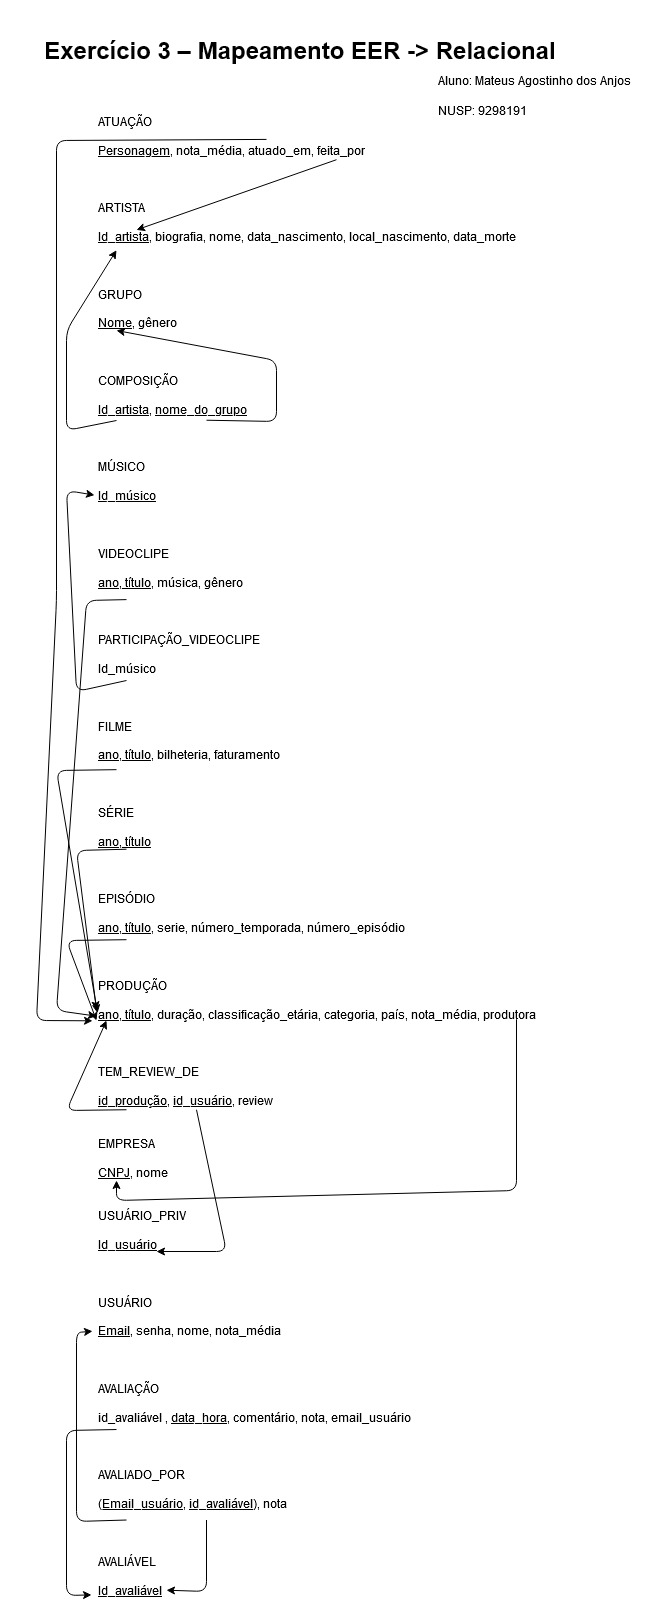

The diagram above was exported from draw.io. Its source (the exported page's mxGraphModel, read from the mxfile embedded in the PNG):
<mxGraphModel dx="1422" dy="791" grid="1" gridSize="10" guides="1" tooltips="1" connect="1" arrows="1" fold="1" page="1" pageScale="1" pageWidth="827" pageHeight="1169" math="0" shadow="0">
  <root>
    <mxCell id="0" />
    <mxCell id="1" parent="0" />
    <mxCell id="_3alN-JdCtV_eIF5NBsY-23" value="&lt;p style=&quot;font-size: 24px&quot;&gt;&lt;font style=&quot;font-size: 24px&quot;&gt;&lt;b&gt;&lt;font style=&quot;font-size: 24px&quot;&gt;&lt;span&gt;Exercício 3 – Mapeamento EER -&amp;gt; Relacional&lt;/span&gt; &lt;br&gt;&lt;/font&gt;&lt;/b&gt;&lt;/font&gt;&lt;/p&gt;" style="text;html=1;strokeColor=none;fillColor=none;align=center;verticalAlign=middle;whiteSpace=wrap;rounded=0;shadow=0;glass=0;" vertex="1" parent="1">
      <mxGeometry x="114" width="600" height="100" as="geometry" />
    </mxCell>
    <mxCell id="_3alN-JdCtV_eIF5NBsY-24" value="NUSP: 9298191" style="text;strokeColor=none;fillColor=none;align=left;verticalAlign=middle;whiteSpace=wrap;rounded=0;shadow=0;glass=0;labelPosition=center;verticalLabelPosition=middle;html=1;" vertex="1" parent="1">
      <mxGeometry x="550" y="80" width="210" height="60" as="geometry" />
    </mxCell>
    <mxCell id="_3alN-JdCtV_eIF5NBsY-25" value="&lt;font style=&quot;font-size: 12px&quot;&gt;Aluno: Mateus Agostinho dos Anjos&lt;/font&gt;" style="text;html=1;strokeColor=none;fillColor=none;align=left;verticalAlign=middle;whiteSpace=wrap;rounded=0;shadow=0;glass=0;" vertex="1" parent="1">
      <mxGeometry x="550" y="50" width="210" height="60" as="geometry" />
    </mxCell>
    <mxCell id="_3alN-JdCtV_eIF5NBsY-3" value="&lt;br&gt;&lt;br&gt;&amp;nbsp;&lt;br&gt;&lt;br&gt;ATUAÇÃO&lt;br&gt;&lt;br&gt;&lt;u&gt;Personagem&lt;/u&gt;, nota_média, atuado_em, feita_por&lt;br&gt;&lt;br&gt;&amp;nbsp;&lt;br&gt;&lt;br&gt;ARTISTA&lt;br&gt;&lt;br&gt;&lt;u&gt;Id_artista&lt;/u&gt;, biografia, nome, data_nascimento, local_nascimento, data_morte&lt;br&gt;&lt;br&gt;&amp;nbsp;&lt;br&gt;&lt;br&gt;GRUPO&lt;br&gt;&lt;br&gt;&lt;u&gt;Nome&lt;/u&gt;, gênero&lt;br&gt;&lt;br&gt;&amp;nbsp;&lt;br&gt;&lt;br&gt;COMPOSIÇÃO&lt;br&gt;&lt;br&gt;&lt;u&gt;Id_artista&lt;/u&gt;, &lt;u&gt;nome_do_grupo&lt;/u&gt;&lt;br&gt;&lt;br&gt;&amp;nbsp;&lt;br&gt;&lt;br&gt;MÚSICO&lt;br&gt;&lt;br&gt;&lt;u&gt;Id_músico&lt;/u&gt;&lt;br&gt;&lt;br&gt;&amp;nbsp;&lt;br&gt;&lt;br&gt;VIDEOCLIPE&lt;br&gt;&lt;br&gt;&lt;u&gt;ano, título&lt;/u&gt;, música, gênero&lt;br&gt;&lt;br&gt;&amp;nbsp;&lt;br&gt;&lt;br&gt;PARTICIPAÇÃO_VIDEOCLIPE&lt;br&gt;&lt;br&gt;Id_músico&lt;br&gt;&lt;br&gt;&amp;nbsp;&lt;br&gt;&lt;br&gt;FILME&lt;br&gt;&lt;br&gt;&lt;u&gt;ano, título&lt;/u&gt;, bilheteria, faturamento&lt;br&gt;&lt;br&gt;&amp;nbsp;&lt;br&gt;&lt;br&gt;SÉRIE&lt;br&gt;&lt;br&gt;&lt;u&gt;ano, título&lt;/u&gt;&lt;br&gt;&lt;br&gt;&amp;nbsp;&lt;br&gt;&lt;br&gt;EPISÓDIO&lt;br&gt;&lt;br&gt;&lt;u&gt;ano, título&lt;/u&gt;, serie, número_temporada, número_episódio&lt;br&gt;&lt;br&gt;&amp;nbsp;&lt;br&gt;&lt;br&gt;PRODUÇÃO&lt;br&gt;&lt;br&gt;&lt;u&gt;ano, título&lt;/u&gt;, duração, classificação_etária, categoria, país, nota_média, produtora&lt;br&gt;&lt;br&gt;&amp;nbsp;&lt;br&gt;&lt;br&gt;TEM_REVIEW_DE&lt;br&gt;&lt;br&gt;&lt;u&gt;id_produção&lt;/u&gt;, &lt;u&gt;id_usuário&lt;/u&gt;, review&lt;br&gt;&lt;div&gt;&lt;br&gt;&lt;/div&gt;&lt;div&gt;&lt;br&gt;&lt;/div&gt;EMPRESA&lt;br&gt;&lt;br&gt;&lt;u&gt;CNPJ&lt;/u&gt;, nome&lt;br&gt;&lt;br&gt;&amp;nbsp;&lt;br&gt;USUÁRIO_PRIV&lt;br&gt;&lt;br&gt;&lt;u&gt;Id_usuário&lt;/u&gt;&lt;br&gt;&lt;br&gt;&amp;nbsp;&lt;br&gt;&lt;br&gt;USUÁRIO&lt;br&gt;&lt;br&gt;&lt;u&gt;Email&lt;/u&gt;, senha, nome, nota_média&lt;br&gt;&lt;br&gt;&amp;nbsp;&lt;br&gt;&lt;br&gt;AVALIAÇÃO&lt;br&gt;&lt;br&gt;id_avaliável , &lt;u&gt;data_hora&lt;/u&gt;, comentário, nota, email_usuário&lt;br&gt;&lt;br&gt;&amp;nbsp;&lt;br&gt;&lt;br&gt;AVALIADO_POR&lt;br&gt;&lt;br&gt;&lt;u&gt;(Email_usuário&lt;/u&gt;, &lt;u&gt;id_avaliável&lt;/u&gt;), nota&lt;br&gt;&lt;br&gt;&amp;nbsp;&lt;br&gt;&lt;br&gt;AVALIÁVEL&lt;br&gt;&lt;br&gt;&lt;u&gt;Id_avaliável&lt;/u&gt;" style="text;html=1;shadow=0;glass=0;" vertex="1" parent="1">
      <mxGeometry x="210" y="50" width="500" height="1560" as="geometry" />
    </mxCell>
    <mxCell id="_3alN-JdCtV_eIF5NBsY-8" value="" style="endArrow=classic;html=1;strokeColor=#000000;exitX=0.34;exitY=0.057;exitDx=0;exitDy=0;exitPerimeter=0;entryX=-0.008;entryY=0.622;entryDx=0;entryDy=0;entryPerimeter=0;" edge="1" parent="1" source="_3alN-JdCtV_eIF5NBsY-3" target="_3alN-JdCtV_eIF5NBsY-3">
      <mxGeometry width="50" height="50" relative="1" as="geometry">
        <mxPoint x="310" y="300" as="sourcePoint" />
        <mxPoint x="180" y="1020" as="targetPoint" />
        <Array as="points">
          <mxPoint x="170" y="140" />
          <mxPoint x="170" y="600" />
          <mxPoint x="150" y="1020" />
        </Array>
      </mxGeometry>
    </mxCell>
    <mxCell id="_3alN-JdCtV_eIF5NBsY-9" value="" style="endArrow=classic;html=1;strokeColor=#000000;entryX=0.04;entryY=0.128;entryDx=0;entryDy=0;entryPerimeter=0;" edge="1" parent="1" target="_3alN-JdCtV_eIF5NBsY-3">
      <mxGeometry width="50" height="50" relative="1" as="geometry">
        <mxPoint x="230" y="420" as="sourcePoint" />
        <mxPoint x="410" y="290" as="targetPoint" />
        <Array as="points">
          <mxPoint x="180" y="430" />
          <mxPoint x="180" y="330" />
        </Array>
      </mxGeometry>
    </mxCell>
    <mxCell id="_3alN-JdCtV_eIF5NBsY-10" value="" style="endArrow=classic;html=1;strokeColor=#000000;exitX=0.22;exitY=0.237;exitDx=0;exitDy=0;exitPerimeter=0;" edge="1" parent="1" source="_3alN-JdCtV_eIF5NBsY-3">
      <mxGeometry width="50" height="50" relative="1" as="geometry">
        <mxPoint x="330" y="340" as="sourcePoint" />
        <mxPoint x="230" y="330" as="targetPoint" />
        <Array as="points">
          <mxPoint x="390" y="421" />
          <mxPoint x="390" y="360" />
        </Array>
      </mxGeometry>
    </mxCell>
    <mxCell id="_3alN-JdCtV_eIF5NBsY-11" value="" style="endArrow=classic;html=1;strokeColor=#000000;entryX=-0.004;entryY=0.285;entryDx=0;entryDy=0;entryPerimeter=0;" edge="1" parent="1" target="_3alN-JdCtV_eIF5NBsY-3">
      <mxGeometry width="50" height="50" relative="1" as="geometry">
        <mxPoint x="240" y="680" as="sourcePoint" />
        <mxPoint x="200" y="500" as="targetPoint" />
        <Array as="points">
          <mxPoint x="190" y="691" />
          <mxPoint x="180" y="490" />
        </Array>
      </mxGeometry>
    </mxCell>
    <mxCell id="_3alN-JdCtV_eIF5NBsY-12" value="" style="endArrow=classic;html=1;strokeColor=#000000;exitX=0.06;exitY=0.352;exitDx=0;exitDy=0;exitPerimeter=0;entryX=0;entryY=0.619;entryDx=0;entryDy=0;entryPerimeter=0;" edge="1" parent="1" source="_3alN-JdCtV_eIF5NBsY-3" target="_3alN-JdCtV_eIF5NBsY-3">
      <mxGeometry width="50" height="50" relative="1" as="geometry">
        <mxPoint x="330" y="770" as="sourcePoint" />
        <mxPoint x="200" y="1010" as="targetPoint" />
        <Array as="points">
          <mxPoint x="200" y="600" />
          <mxPoint x="170" y="1010" />
        </Array>
      </mxGeometry>
    </mxCell>
    <mxCell id="_3alN-JdCtV_eIF5NBsY-13" value="" style="endArrow=classic;html=1;strokeColor=#000000;exitX=0.06;exitY=0.512;exitDx=0;exitDy=0;exitPerimeter=0;entryX=0;entryY=0.615;entryDx=0;entryDy=0;entryPerimeter=0;" edge="1" parent="1" source="_3alN-JdCtV_eIF5NBsY-3" target="_3alN-JdCtV_eIF5NBsY-3">
      <mxGeometry width="50" height="50" relative="1" as="geometry">
        <mxPoint x="330" y="770" as="sourcePoint" />
        <mxPoint x="380" y="720" as="targetPoint" />
        <Array as="points">
          <mxPoint x="190" y="850" />
        </Array>
      </mxGeometry>
    </mxCell>
    <mxCell id="_3alN-JdCtV_eIF5NBsY-14" value="" style="endArrow=classic;html=1;strokeColor=#000000;exitX=0.04;exitY=0.461;exitDx=0;exitDy=0;exitPerimeter=0;entryX=0.002;entryY=0.617;entryDx=0;entryDy=0;entryPerimeter=0;" edge="1" parent="1" source="_3alN-JdCtV_eIF5NBsY-3" target="_3alN-JdCtV_eIF5NBsY-3">
      <mxGeometry width="50" height="50" relative="1" as="geometry">
        <mxPoint x="330" y="770" as="sourcePoint" />
        <mxPoint x="380" y="720" as="targetPoint" />
        <Array as="points">
          <mxPoint x="170" y="770" />
        </Array>
      </mxGeometry>
    </mxCell>
    <mxCell id="_3alN-JdCtV_eIF5NBsY-15" value="" style="endArrow=classic;html=1;strokeColor=#000000;exitX=0.06;exitY=0.57;exitDx=0;exitDy=0;exitPerimeter=0;" edge="1" parent="1" source="_3alN-JdCtV_eIF5NBsY-3">
      <mxGeometry width="50" height="50" relative="1" as="geometry">
        <mxPoint x="330" y="810" as="sourcePoint" />
        <mxPoint x="210" y="1020" as="targetPoint" />
        <Array as="points">
          <mxPoint x="180" y="940" />
        </Array>
      </mxGeometry>
    </mxCell>
    <mxCell id="_3alN-JdCtV_eIF5NBsY-16" value="" style="endArrow=classic;html=1;strokeColor=#000000;exitX=0.48;exitY=0.07;exitDx=0;exitDy=0;exitPerimeter=0;entryX=0.08;entryY=0.115;entryDx=0;entryDy=0;entryPerimeter=0;" edge="1" parent="1" source="_3alN-JdCtV_eIF5NBsY-3" target="_3alN-JdCtV_eIF5NBsY-3">
      <mxGeometry width="50" height="50" relative="1" as="geometry">
        <mxPoint x="350" y="330" as="sourcePoint" />
        <mxPoint x="400" y="280" as="targetPoint" />
      </mxGeometry>
    </mxCell>
    <mxCell id="_3alN-JdCtV_eIF5NBsY-17" value="" style="endArrow=classic;html=1;strokeColor=#000000;exitX=0.84;exitY=0.621;exitDx=0;exitDy=0;exitPerimeter=0;" edge="1" parent="1" source="_3alN-JdCtV_eIF5NBsY-3">
      <mxGeometry width="50" height="50" relative="1" as="geometry">
        <mxPoint x="380" y="1080" as="sourcePoint" />
        <mxPoint x="230" y="1180" as="targetPoint" />
        <Array as="points">
          <mxPoint x="630" y="1190" />
          <mxPoint x="230" y="1200" />
        </Array>
      </mxGeometry>
    </mxCell>
    <mxCell id="_3alN-JdCtV_eIF5NBsY-18" value="" style="endArrow=classic;html=1;strokeColor=#000000;exitX=0.2;exitY=0.679;exitDx=0;exitDy=0;exitPerimeter=0;" edge="1" parent="1" source="_3alN-JdCtV_eIF5NBsY-3">
      <mxGeometry width="50" height="50" relative="1" as="geometry">
        <mxPoint x="380" y="1170" as="sourcePoint" />
        <mxPoint x="270" y="1251" as="targetPoint" />
        <Array as="points">
          <mxPoint x="340" y="1251" />
        </Array>
      </mxGeometry>
    </mxCell>
    <mxCell id="_3alN-JdCtV_eIF5NBsY-19" value="" style="endArrow=classic;html=1;strokeColor=#000000;exitX=0.06;exitY=0.679;exitDx=0;exitDy=0;exitPerimeter=0;" edge="1" parent="1" source="_3alN-JdCtV_eIF5NBsY-3">
      <mxGeometry width="50" height="50" relative="1" as="geometry">
        <mxPoint x="380" y="1170" as="sourcePoint" />
        <mxPoint x="220" y="1020" as="targetPoint" />
        <Array as="points">
          <mxPoint x="180" y="1110" />
        </Array>
      </mxGeometry>
    </mxCell>
    <mxCell id="_3alN-JdCtV_eIF5NBsY-20" value="" style="endArrow=classic;html=1;strokeColor=#000000;exitX=0.04;exitY=0.884;exitDx=0;exitDy=0;exitPerimeter=0;entryX=-0.01;entryY=0.99;entryDx=0;entryDy=0;entryPerimeter=0;" edge="1" parent="1" source="_3alN-JdCtV_eIF5NBsY-3" target="_3alN-JdCtV_eIF5NBsY-3">
      <mxGeometry width="50" height="50" relative="1" as="geometry">
        <mxPoint x="380" y="1410" as="sourcePoint" />
        <mxPoint x="180" y="1640" as="targetPoint" />
        <Array as="points">
          <mxPoint x="180" y="1430" />
          <mxPoint x="180" y="1595" />
        </Array>
      </mxGeometry>
    </mxCell>
    <mxCell id="_3alN-JdCtV_eIF5NBsY-21" value="" style="endArrow=classic;html=1;strokeColor=#000000;exitX=0.06;exitY=0.942;exitDx=0;exitDy=0;exitPerimeter=0;entryX=-0.008;entryY=0.821;entryDx=0;entryDy=0;entryPerimeter=0;" edge="1" parent="1" source="_3alN-JdCtV_eIF5NBsY-3" target="_3alN-JdCtV_eIF5NBsY-3">
      <mxGeometry width="50" height="50" relative="1" as="geometry">
        <mxPoint x="310" y="1410" as="sourcePoint" />
        <mxPoint x="200" y="1300" as="targetPoint" />
        <Array as="points">
          <mxPoint x="190" y="1521" />
          <mxPoint x="190" y="1332" />
        </Array>
      </mxGeometry>
    </mxCell>
    <mxCell id="_3alN-JdCtV_eIF5NBsY-22" value="" style="endArrow=classic;html=1;strokeColor=#000000;exitX=0.22;exitY=0.942;exitDx=0;exitDy=0;exitPerimeter=0;entryX=0.14;entryY=0.987;entryDx=0;entryDy=0;entryPerimeter=0;" edge="1" parent="1" source="_3alN-JdCtV_eIF5NBsY-3" target="_3alN-JdCtV_eIF5NBsY-3">
      <mxGeometry width="50" height="50" relative="1" as="geometry">
        <mxPoint x="310" y="1410" as="sourcePoint" />
        <mxPoint x="360" y="1360" as="targetPoint" />
        <Array as="points">
          <mxPoint x="320" y="1591" />
        </Array>
      </mxGeometry>
    </mxCell>
  </root>
</mxGraphModel>